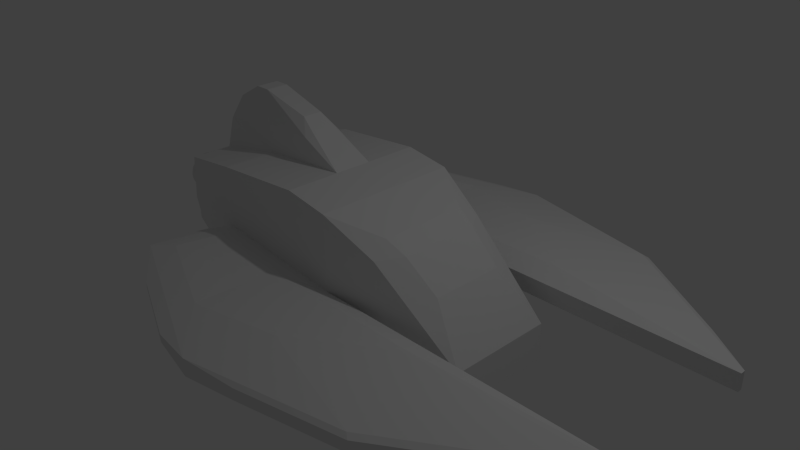 # Source: drone.blend  (saved by Blender 2.76.0; exported with 4.5.12 LTS)
import bpy
from mathutils import Matrix  # noqa: F401  (used for matrix-valued properties, if any)

bpy.ops.wm.read_factory_settings(use_empty=True)
scene = bpy.context.scene
scene.name = 'Scene'

# ---- collections
col_collection_1 = bpy.data.collections.new('Collection 1'); scene.collection.children.link(col_collection_1)

# ---- materials (node trees are filled in below, after node groups)
mat_transport_hull = bpy.data.materials.new('Transport.Hull')
mat_transport_hull.alpha_threshold = 0.0
mat_transport_hull.use_transparent_shadow = False
mat_transport_hull.roughness = 0.5
mat_transport_hull.line_color = (0.0, 0.0, 0.0, 1.0)
mat_transport_engine = bpy.data.materials.new('Transport.Engine')
mat_transport_engine.alpha_threshold = 0.0
mat_transport_engine.use_transparent_shadow = False
mat_transport_engine.roughness = 0.5

# ---- material node trees

# ---- world
world_world = bpy.data.worlds.new('World'); scene.world = world_world
world_world.color = (0.05088, 0.05088, 0.05088)
world_world.use_sun_shadow = False
world_world.sun_shadow_jitter_overblur = 0.0
world_world.cycles.sampling_method = 'MANUAL'
world_world.cycles.sample_map_resolution = 256

# ---- cameras
cam_camera = bpy.data.cameras.new('Camera')
cam_camera.clip_end = 100.0
cam_camera.lens = 35.0
cam_camera.sensor_width = 32.0
cam_camera.sensor_height = 18.0
cam_camera.ortho_scale = 7.314
cam_camera.dof.focus_distance = 0.0
cam_camera.dof.aperture_fstop = 128.0

# ---- lights
light_lamp = bpy.data.lights.new('Lamp', 'POINT')
light_lamp.transmission_factor = 0.0
light_lamp.cutoff_distance = 30.0
light_lamp.energy = 100.0
light_lamp.shadow_buffer_clip_start = 1.001
light_lamp.shadow_soft_size = 0.1
light_lamp.shadow_maximum_resolution = 0.006
light_lamp.use_absolute_resolution = True
light_lamp.cycles.use_multiple_importance_sampling = False

# ---- meshes
me_cube = bpy.data.meshes.new('Cube')
me_cube.from_pydata([(2.177, 0.7242, -0.8991), (-1.698, 1.0, -0.6402), (2.177, 0.7242, -0.3769), (-1.698, 1.0, 1.0), (0.2801, 1.0, -1.0), (0.2801, 1.0, 1.0), (2.177, 0.7242, -0.7056), (-1.698, 1.0, -0.03233), (0.2801, 1.0, -0.2588), (4.51, 1.068, -0.0238), (2.177, 0.7242, -0.6442), (4.51, 1.068, -0.2588), (4.51, 1.0, -0.0238), (-1.698, 1.0, 0.1604), (0.2801, 1.0, -0.0238), (4.51, 1.0, -0.2588), (0.2801, 2.965, -0.2588), (-1.962, 2.078, -0.03233), (-1.962, 2.078, 0.1604), (0.2801, 2.965, -0.0238), (2.177, 0.0, -0.8991), (2.177, 0.0, -0.3769), (-0.9547, 0.2621, 1.406), (0.2801, -2.98e-07, 1.0), (2.177, 0.0, -0.7056), (2.177, 0.0, -0.6442), (2.395, 2.483, -0.0238), (2.395, 1.0, -0.2588), (2.395, 1.0, -0.0238), (2.395, 2.483, -0.2588), (0.9893, 0.8621, -0.8982), (0.9893, 0.8621, 0.6054), (0.9893, 0.8621, -0.4309), (0.9893, 0.8621, -0.2827), (-2.789, 0.8415, -0.1453), (-2.851, 0.8415, 0.1604), (-2.789, 0.8415, 0.7851), (-2.789, 0.0, 0.7851), (-2.789, 0.8415, -0.03233), (-1.698, 0.2621, 1.0), (2.177, 0.1898, -0.8991), (2.177, 0.1898, -0.3769), (0.2801, 0.2621, 1.0), (2.177, 0.1898, -0.7056), (2.177, 0.1898, -0.6442), (-2.789, 0.2621, 0.7851), (-0.349, 1.0, -0.8856), (-0.349, 1.0, 1.101), (-0.349, 1.0, -0.1868), (-0.349, 1.0, 0.03477), (-0.4327, 2.683, -0.1868), (-0.4327, 2.683, 0.03477), (-0.349, 0.0, 1.101), (-0.349, 0.2621, 1.101), (-2.474, 0.0, 1.597), (-2.085, 0.0, 1.812), (-2.085, 0.1576, 1.812), (-2.474, 0.1576, 1.597), (-1.868, 0.0, 1.812), (-1.868, 0.1576, 1.812), (-2.791, 0.0, 1.191), (-2.791, 0.1576, 1.191), (-1.738, 0.2621, 1.406), (-0.9113, 0.1774, 1.471), (-1.125, 0.1363, 1.614), (-0.9113, 0.0, 1.471), (-0.6974, 0.0, 1.327), (-0.6974, 0.1774, 1.327), (-1.125, 0.0, 1.614), (1.188, 0.5513, 0.6294), (0.9204, 0.6033, 0.7784), (1.637, 0.2974, 0.2585), (1.637, 0.0, 0.2585), (0.9204, 0.3247, 0.7784), (0.9204, 0.0, 0.7784), (1.188, 0.0, 0.6294), (1.637, 0.4992, 0.2585), (1.188, 0.3111, 0.6294), (2.459, 2.527, -0.06279), (3.872, 1.582, -0.06279), (3.872, 1.582, -0.2198), (1.045, 2.849, -0.2198), (1.045, 2.849, -0.06279), (2.459, 2.527, -0.2198), (-0.6397, 2.77, -0.1124), (-1.33, 2.497, -0.04263), (-1.33, 2.497, 0.04438), (-0.3179, 2.897, -0.1449), (-0.3179, 2.897, -0.03877), (-0.6397, 2.77, -0.01233), (-1.94, 1.244, 0.01881), (-1.94, 1.244, 0.1093), (-2.064, 1.75, 0.01882), (-2.064, 1.75, 0.1093), (-2.805, 0.5639, -0.08933), (-2.805, 0.0, -0.08933), (-2.805, 0.3319, -0.08933), (-2.83, 0.5639, 0.03311), (-2.805, 0.5639, 0.2833), (-2.805, 0.3319, 0.2833), (-2.805, 0.5639, -0.04408), (-2.805, 0.3319, -0.04408), (-2.83, 0.3319, 0.03311), (-2.83, 0.0, 0.03311), (-2.805, 0.0, -0.04408), (-2.805, 0.0, 0.2833), (-0.4209, 0.9053, -0.9827), (-1.566, 0.9053, -0.7745), (-1.566, 0.2792, -0.7745), (0.7146, 0.7883, -0.9935), (0.1129, 0.9053, -1.08), (0.1129, 0.2792, -1.08), (-2.491, 0.7708, -0.3546), (1.722, 0.2179, -0.9942), (1.722, 0.0, -0.9942), (0.7146, 0.0, -0.9935), (0.1129, 0.0, -1.08), (-0.4209, 0.0, -0.9827), (-1.566, 0.0, -0.7745), (1.722, 0.6713, -0.9942), (0.7146, 0.2485, -0.9935), (-2.134, 0.5891, -0.4752), (-2.134, 0.3384, -0.4752), (-2.134, 0.0, -0.4752), (-0.4209, 0.2792, -0.9827), (-2.505, 0.5353, -0.3071), (-2.505, 0.0, -0.3071), (-2.505, 0.3384, -0.3071), (0.7515, 2.102, 0.09158), (1.923, 1.318, 0.09158), (0.7515, 1.28, 0.09158), (1.923, 1.28, 0.09158), (-0.769, 1.28, 0.124), (-1.517, 1.28, 0.1936), (-0.8154, 2.213, 0.124), (-1.663, 1.878, 0.1936), (-0.4205, 1.28, 0.09158), (-0.4205, 2.369, 0.09158), (-2.929, 0.7145, 0.3295), (-2.687, 0.7145, 0.3295), (-2.929, 0.7083, 0.267), (-2.687, 0.7083, 0.267), (-2.929, 0.6901, 0.2068), (-2.687, 0.6901, 0.2068), (-2.929, 0.6605, 0.1514), (-2.687, 0.6605, 0.1514), (-2.929, 0.6206, 0.1028), (-2.687, 0.6206, 0.1028), (-2.929, 0.572, 0.06292), (-2.687, 0.572, 0.06292), (-2.929, 0.5165, 0.03329), (-2.687, 0.5165, 0.03329), (-2.929, 0.4564, 0.01504), (-2.687, 0.4564, 0.01504), (-2.929, 0.3938, 0.008882), (-2.687, 0.3938, 0.008882), (-2.929, 0.3313, 0.01504), (-2.687, 0.3313, 0.01504), (-2.929, 0.2711, 0.03329), (-2.687, 0.2711, 0.03329), (-2.929, 0.2157, 0.06292), (-2.687, 0.2157, 0.06292), (-2.929, 0.1671, 0.1028), (-2.687, 0.1671, 0.1028), (-2.929, 0.1272, 0.1514), (-2.687, 0.1272, 0.1514), (-2.929, 0.09757, 0.2068), (-2.687, 0.09757, 0.2068), (-2.929, 0.07932, 0.267), (-2.687, 0.07932, 0.267), (-2.929, 0.07316, 0.3295), (-2.687, 0.07316, 0.3295), (-2.929, 0.07932, 0.3921), (-2.687, 0.07932, 0.3921), (-2.929, 0.09757, 0.4523), (-2.687, 0.09757, 0.4523), (-2.929, 0.1272, 0.5077), (-2.687, 0.1272, 0.5077), (-2.929, 0.1671, 0.5563), (-2.687, 0.1671, 0.5563), (-2.929, 0.2157, 0.5962), (-2.687, 0.2157, 0.5962), (-2.929, 0.2711, 0.6258), (-2.687, 0.2711, 0.6258), (-2.929, 0.3313, 0.6441), (-2.687, 0.3313, 0.6441), (-2.929, 0.3938, 0.6502), (-2.687, 0.3938, 0.6502), (-2.929, 0.4564, 0.6441), (-2.687, 0.4564, 0.6441), (-2.929, 0.5165, 0.6258), (-2.687, 0.5165, 0.6258), (-2.929, 0.572, 0.5962), (-2.687, 0.572, 0.5962), (-2.929, 0.6206, 0.5563), (-2.687, 0.6206, 0.5563), (-2.929, 0.6605, 0.5077), (-2.687, 0.6605, 0.5077), (-2.929, 0.6901, 0.4523), (-2.687, 0.6901, 0.4523), (-2.929, 0.7083, 0.3921), (-2.687, 0.7083, 0.3921), (-2.995, 0.6895, 0.3295), (-2.995, 0.6838, 0.2719), (-2.995, 0.667, 0.2164), (-2.995, 0.6397, 0.1653), (-2.995, 0.6029, 0.1205), (-2.995, 0.5581, 0.08371), (-2.995, 0.507, 0.05639), (-2.995, 0.4515, 0.03957), (-2.995, 0.3938, 0.03388), (-2.995, 0.3361, 0.03957), (-2.995, 0.2807, 0.05639), (-2.995, 0.2296, 0.08371), (-2.995, 0.1848, 0.1205), (-2.995, 0.148, 0.1653), (-2.995, 0.1207, 0.2164), (-2.995, 0.1038, 0.2719), (-2.995, 0.09816, 0.3295), (-2.995, 0.1038, 0.3872), (-2.995, 0.1207, 0.4427), (-2.995, 0.148, 0.4938), (-2.995, 0.1848, 0.5386), (-2.995, 0.2296, 0.5754), (-2.995, 0.2807, 0.6027), (-2.995, 0.3361, 0.6195), (-2.995, 0.3938, 0.6252), (-2.995, 0.4515, 0.6195), (-2.995, 0.507, 0.6027), (-2.995, 0.5581, 0.5754), (-2.995, 0.6029, 0.5386), (-2.995, 0.6397, 0.4938), (-2.995, 0.667, 0.4427), (-2.995, 0.6838, 0.3872), (-3.19, 0.6584, 0.3295), (-3.19, 0.6533, 0.2779), (-3.19, 0.6383, 0.2283), (-3.19, 0.6138, 0.1826), (-3.19, 0.5809, 0.1425), (-3.19, 0.5408, 0.1096), (-3.19, 0.4951, 0.08511), (-3.19, 0.4454, 0.07005), (-3.19, 0.3938, 0.06497), (-3.19, 0.3422, 0.07005), (-3.19, 0.2926, 0.08511), (-3.19, 0.2468, 0.1096), (-3.19, 0.2067, 0.1425), (-3.19, 0.1738, 0.1826), (-3.19, 0.1494, 0.2283), (-3.19, 0.1343, 0.2779), (-3.19, 0.1292, 0.3295), (-3.19, 0.1343, 0.3812), (-3.19, 0.1494, 0.4308), (-3.19, 0.1738, 0.4765), (-3.19, 0.2067, 0.5166), (-3.19, 0.2468, 0.5495), (-3.19, 0.2926, 0.574), (-3.19, 0.3422, 0.589), (-3.19, 0.3938, 0.5941), (-3.19, 0.4454, 0.589), (-3.19, 0.4951, 0.574), (-3.19, 0.5408, 0.5495), (-3.19, 0.5809, 0.5166), (-3.19, 0.6138, 0.4765), (-3.19, 0.6383, 0.4308), (-3.19, 0.6533, 0.3812), (-3.233, 0.6584, 0.3295), (-3.233, 0.6533, 0.2779), (-3.233, 0.6383, 0.2283), (-3.233, 0.6138, 0.1826), (-3.233, 0.5809, 0.1425), (-3.233, 0.5408, 0.1096), (-3.233, 0.4951, 0.08511), (-3.233, 0.4454, 0.07005), (-3.233, 0.3938, 0.06497), (-3.233, 0.3422, 0.07005), (-3.233, 0.2926, 0.08511), (-3.233, 0.2468, 0.1096), (-3.233, 0.2067, 0.1425), (-3.233, 0.1738, 0.1826), (-3.233, 0.1494, 0.2283), (-3.233, 0.1343, 0.2779), (-3.233, 0.1292, 0.3295), (-3.233, 0.1343, 0.3812), (-3.233, 0.1494, 0.4308), (-3.233, 0.1738, 0.4765), (-3.233, 0.2067, 0.5166), (-3.233, 0.2468, 0.5495), (-3.233, 0.2926, 0.574), (-3.233, 0.3422, 0.589), (-3.233, 0.3938, 0.5941), (-3.233, 0.4454, 0.589), (-3.233, 0.4951, 0.574), (-3.233, 0.5408, 0.5495), (-3.233, 0.5809, 0.5166), (-3.233, 0.6138, 0.4765), (-3.233, 0.6383, 0.4308), (-3.233, 0.6533, 0.3812), (-3.233, 0.6217, 0.3295), (-3.233, 0.6173, 0.2851), (-3.233, 0.6043, 0.2424), (-3.233, 0.5833, 0.203), (-3.233, 0.5549, 0.1684), (-3.233, 0.5204, 0.1401), (-3.233, 0.481, 0.1191), (-3.233, 0.4383, 0.1061), (-3.233, 0.3938, 0.1017), (-3.233, 0.3494, 0.1061), (-3.233, 0.3066, 0.1191), (-3.233, 0.2673, 0.1401), (-3.233, 0.2327, 0.1684), (-3.233, 0.2044, 0.203), (-3.233, 0.1833, 0.2424), (-3.233, 0.1704, 0.2851), (-3.233, 0.166, 0.3295), (-3.233, 0.1704, 0.374), (-3.233, 0.1833, 0.4167), (-3.233, 0.2044, 0.4561), (-3.233, 0.2327, 0.4907), (-3.233, 0.2673, 0.519), (-3.233, 0.3066, 0.54), (-3.233, 0.3494, 0.553), (-3.233, 0.3938, 0.5574), (-3.233, 0.4383, 0.553), (-3.233, 0.481, 0.54), (-3.233, 0.5204, 0.519), (-3.233, 0.5549, 0.4907), (-3.233, 0.5833, 0.4561), (-3.233, 0.6043, 0.4167), (-3.233, 0.6173, 0.374), (-2.892, 0.6217, 0.3295), (-2.892, 0.6173, 0.2851), (-2.892, 0.6043, 0.2424), (-2.892, 0.5833, 0.203), (-2.892, 0.5549, 0.1684), (-2.892, 0.5204, 0.1401), (-2.892, 0.481, 0.1191), (-2.892, 0.4383, 0.1061), (-2.892, 0.3938, 0.1017), (-2.892, 0.3494, 0.1061), (-2.892, 0.3066, 0.1191), (-2.892, 0.2673, 0.1401), (-2.892, 0.2327, 0.1684), (-2.892, 0.2044, 0.203), (-2.892, 0.1833, 0.2424), (-2.892, 0.1704, 0.2851), (-2.892, 0.166, 0.3295), (-2.892, 0.1704, 0.374), (-2.892, 0.1833, 0.4167), (-2.892, 0.2044, 0.4561), (-2.892, 0.2327, 0.4907), (-2.892, 0.2673, 0.519), (-2.892, 0.3066, 0.54), (-2.892, 0.3494, 0.553), (-2.892, 0.3938, 0.5574), (-2.892, 0.4383, 0.553), (-2.892, 0.481, 0.54), (-2.892, 0.5204, 0.519), (-2.892, 0.5549, 0.4907), (-2.892, 0.5833, 0.4561), (-2.892, 0.6043, 0.4167), (-2.892, 0.6173, 0.374), (0.2163, 1.264, -0.1947), (-0.5646, 1.264, -0.1053), (1.804, 1.264, -0.2364), (0.5804, 1.264, -0.2364), (3.029, 1.304, -0.2364), (3.029, 1.264, -0.2364), (0.1679, 2.238, -0.1947), (-0.717, 1.889, -0.1053), (0.5804, 2.402, -0.2364), (1.804, 2.123, -0.2364)], [], [(13, 7, 38, 35), (48, 46, 1, 7), (32, 30, 4, 8), (33, 32, 8, 14), (15, 27, 364, 367), (7, 1, 34, 38), (47, 49, 13, 3), (31, 33, 14, 5), (28, 27, 15, 12), (45, 36, 98, 99), (19, 51, 134, 137), (8, 48, 362, 365), (51, 19, 88, 89), (7, 13, 91, 90), (28, 12, 131, 130), (29, 16, 81, 83), (43, 44, 25, 24), (12, 15, 11, 9), (40, 43, 24, 20), (31, 5, 70, 69), (44, 41, 21, 25), (62, 61, 57, 56), (16, 19, 82, 81), (29, 11, 366, 371), (26, 19, 137, 128), (14, 8, 27, 28), (2, 31, 69, 76), (2, 10, 33, 31), (10, 6, 32, 33), (6, 0, 30, 32), (35, 38, 100, 97), (37, 45, 99, 105), (40, 20, 114, 113), (39, 3, 36, 45), (3, 13, 35, 36), (61, 60, 54, 57), (36, 35, 97, 98), (4, 30, 109, 110), (95, 96, 127, 126), (34, 1, 107, 112), (5, 42, 73, 70), (46, 4, 110, 106), (47, 3, 39, 53), (10, 2, 41, 44), (21, 41, 71, 72), (30, 0, 119, 109), (0, 6, 43, 40), (6, 10, 44, 43), (38, 34, 94, 100), (5, 47, 53, 42), (94, 34, 112, 125), (0, 40, 113, 119), (42, 53, 52, 23), (13, 49, 132, 133), (19, 16, 87, 88), (5, 14, 49, 47), (16, 29, 371, 370), (8, 4, 46, 48), (59, 56, 55, 58), (55, 56, 57, 54), (53, 22, 63, 67), (22, 62, 56, 59), (53, 39, 62, 22), (59, 58, 68, 64), (45, 37, 60, 61), (39, 45, 61, 62), (65, 63, 64, 68), (66, 67, 63, 65), (22, 59, 64, 63), (52, 53, 67, 66), (77, 73, 74, 75), (71, 77, 75, 72), (76, 69, 77, 71), (69, 70, 73, 77), (42, 23, 74, 73), (41, 2, 76, 71), (83, 78, 79, 80), (81, 82, 78, 83), (9, 11, 80, 79), (26, 9, 79, 78), (19, 26, 78, 82), (11, 29, 83, 80), (89, 84, 85, 86), (88, 87, 84, 89), (50, 17, 85, 84), (18, 51, 89, 86), (17, 18, 86, 85), (16, 50, 84, 87), (90, 91, 93, 92), (18, 17, 92, 93), (13, 18, 93, 91), (17, 7, 90, 92), (96, 94, 125, 127), (102, 99, 98, 97), (96, 101, 100, 94), (101, 102, 97, 100), (104, 103, 102, 101), (95, 104, 101, 96), (103, 105, 99, 102), (1, 46, 106, 107), (120, 115, 116, 111), (124, 117, 118, 108), (113, 114, 115, 120), (107, 108, 122, 121), (108, 118, 123, 122), (112, 107, 121, 125), (119, 113, 120, 109), (106, 124, 108, 107), (109, 120, 111, 110), (110, 111, 124, 106), (111, 116, 117, 124), (122, 123, 126, 127), (121, 122, 127, 125), (128, 130, 131, 129), (132, 136, 137, 134), (137, 136, 130, 128), (133, 132, 134, 135), (9, 26, 128, 129), (18, 13, 133, 135), (12, 9, 129, 131), (51, 18, 135, 134), (49, 14, 136, 132), (14, 28, 130, 136), (138, 139, 141, 140), (140, 141, 143, 142), (142, 143, 145, 144), (144, 145, 147, 146), (146, 147, 149, 148), (148, 149, 151, 150), (150, 151, 153, 152), (152, 153, 155, 154), (154, 155, 157, 156), (156, 157, 159, 158), (158, 159, 161, 160), (160, 161, 163, 162), (162, 163, 165, 164), (164, 165, 167, 166), (166, 167, 169, 168), (168, 169, 171, 170), (170, 171, 173, 172), (172, 173, 175, 174), (174, 175, 177, 176), (176, 177, 179, 178), (178, 179, 181, 180), (180, 181, 183, 182), (182, 183, 185, 184), (184, 185, 187, 186), (186, 187, 189, 188), (188, 189, 191, 190), (190, 191, 193, 192), (192, 193, 195, 194), (194, 195, 197, 196), (196, 197, 199, 198), (141, 139, 201, 199, 197, 195, 193, 191, 189, 187, 185, 183, 181, 179, 177, 175, 173, 171, 169, 167, 165, 163, 161, 159, 157, 155, 153, 151, 149, 147, 145, 143), (200, 201, 139, 138), (198, 199, 201, 200), (146, 148, 207, 206), (212, 213, 245, 244), (164, 166, 216, 215), (182, 184, 225, 224), (138, 140, 203, 202), (200, 138, 202, 233), (156, 158, 212, 211), (174, 176, 221, 220), (192, 194, 230, 229), (148, 150, 208, 207), (166, 168, 217, 216), (184, 186, 226, 225), (140, 142, 204, 203), (158, 160, 213, 212), (176, 178, 222, 221), (194, 196, 231, 230), (150, 152, 209, 208), (168, 170, 218, 217), (186, 188, 227, 226), (142, 144, 205, 204), (160, 162, 214, 213), (178, 180, 223, 222), (196, 198, 232, 231), (152, 154, 210, 209), (170, 172, 219, 218), (188, 190, 228, 227), (144, 146, 206, 205), (162, 164, 215, 214), (180, 182, 224, 223), (198, 200, 233, 232), (154, 156, 211, 210), (172, 174, 220, 219), (190, 192, 229, 228), (247, 248, 280, 279), (226, 227, 259, 258), (213, 214, 246, 245), (227, 228, 260, 259), (214, 215, 247, 246), (228, 229, 261, 260), (215, 216, 248, 247), (202, 203, 235, 234), (229, 230, 262, 261), (216, 217, 249, 248), (203, 204, 236, 235), (230, 231, 263, 262), (217, 218, 250, 249), (204, 205, 237, 236), (231, 232, 264, 263), (218, 219, 251, 250), (205, 206, 238, 237), (232, 233, 265, 264), (219, 220, 252, 251), (206, 207, 239, 238), (233, 202, 234, 265), (220, 221, 253, 252), (207, 208, 240, 239), (221, 222, 254, 253), (208, 209, 241, 240), (222, 223, 255, 254), (209, 210, 242, 241), (223, 224, 256, 255), (210, 211, 243, 242), (224, 225, 257, 256), (211, 212, 244, 243), (225, 226, 258, 257), (282, 283, 315, 314), (234, 235, 267, 266), (261, 262, 294, 293), (248, 249, 281, 280), (235, 236, 268, 267), (262, 263, 295, 294), (249, 250, 282, 281), (236, 237, 269, 268), (263, 264, 296, 295), (250, 251, 283, 282), (237, 238, 270, 269), (264, 265, 297, 296), (251, 252, 284, 283), (238, 239, 271, 270), (265, 234, 266, 297), (252, 253, 285, 284), (239, 240, 272, 271), (253, 254, 286, 285), (240, 241, 273, 272), (254, 255, 287, 286), (241, 242, 274, 273), (255, 256, 288, 287), (242, 243, 275, 274), (256, 257, 289, 288), (243, 244, 276, 275), (257, 258, 290, 289), (244, 245, 277, 276), (258, 259, 291, 290), (245, 246, 278, 277), (259, 260, 292, 291), (246, 247, 279, 278), (260, 261, 293, 292), (317, 318, 350, 349), (269, 270, 302, 301), (296, 297, 329, 328), (283, 284, 316, 315), (270, 271, 303, 302), (297, 266, 298, 329), (284, 285, 317, 316), (271, 272, 304, 303), (285, 286, 318, 317), (272, 273, 305, 304), (286, 287, 319, 318), (273, 274, 306, 305), (287, 288, 320, 319), (274, 275, 307, 306), (288, 289, 321, 320), (275, 276, 308, 307), (289, 290, 322, 321), (276, 277, 309, 308), (290, 291, 323, 322), (277, 278, 310, 309), (291, 292, 324, 323), (278, 279, 311, 310), (292, 293, 325, 324), (279, 280, 312, 311), (266, 267, 299, 298), (293, 294, 326, 325), (280, 281, 313, 312), (267, 268, 300, 299), (294, 295, 327, 326), (281, 282, 314, 313), (268, 269, 301, 300), (295, 296, 328, 327), (330, 331, 332, 333, 334, 335, 336, 337, 338, 339, 340, 341, 342, 343, 344, 345, 346, 347, 348, 349, 350, 351, 352, 353, 354, 355, 356, 357, 358, 359, 360, 361), (304, 305, 337, 336), (318, 319, 351, 350), (305, 306, 338, 337), (319, 320, 352, 351), (306, 307, 339, 338), (320, 321, 353, 352), (307, 308, 340, 339), (321, 322, 354, 353), (308, 309, 341, 340), (322, 323, 355, 354), (309, 310, 342, 341), (323, 324, 356, 355), (310, 311, 343, 342), (324, 325, 357, 356), (311, 312, 344, 343), (298, 299, 331, 330), (325, 326, 358, 357), (312, 313, 345, 344), (299, 300, 332, 331), (326, 327, 359, 358), (313, 314, 346, 345), (300, 301, 333, 332), (327, 328, 360, 359), (314, 315, 347, 346), (301, 302, 334, 333), (328, 329, 361, 360), (315, 316, 348, 347), (302, 303, 335, 334), (329, 298, 330, 361), (316, 317, 349, 348), (303, 304, 336, 335), (362, 363, 369, 368), (364, 371, 366, 367), (365, 370, 371, 364), (365, 362, 368, 370), (11, 15, 367, 366), (27, 8, 365, 364), (17, 50, 368, 369), (50, 16, 370, 368), (48, 7, 363, 362), (7, 17, 369, 363)])
me_cube.polygons.foreach_set('material_index', [0, 0, 0, 0, 0, 0, 0, 0, 0, 0, 0, 0, 0, 0, 0, 0, 0, 0, 0, 0, 0, 0, 0, 0, 0, 0, 0, 0, 0, 0, 0, 0, 0, 0, 0, 0, 0, 0, 0, 0, 0, 0, 0, 0, 0, 0, 0, 0, 0, 0, 0, 0, 0, 0, 0, 0, 0, 0, 0, 0, 0, 0, 0, 0, 0, 0, 0, 0, 0, 0, 0, 0, 0, 0, 0, 0, 0, 0, 0, 0, 0, 0, 0, 0, 0, 0, 0, 0, 0, 0, 0, 0, 0, 0, 0, 0, 0, 0, 0, 0, 0, 0, 0, 0, 0, 0, 0, 0, 0, 0, 0, 0, 0, 0, 0, 0, 0, 0, 0, 0, 0, 0, 0, 1, 1, 1, 1, 1, 1, 1, 1, 1, 1, 1, 1, 1, 1, 1, 1, 1, 1, 1, 1, 1, 1, 1, 1, 1, 1, 1, 1, 1, 1, 1, 1, 1, 1, 1, 1, 1, 1, 1, 1, 1, 1, 1, 1, 1, 1, 1, 1, 1, 1, 1, 1, 1, 1, 1, 1, 1, 1, 1, 1, 1, 1, 1, 1, 1, 1, 1, 1, 1, 1, 1, 1, 1, 1, 1, 1, 1, 1, 1, 1, 1, 1, 1, 1, 1, 1, 1, 1, 1, 1, 1, 1, 1, 1, 1, 1, 1, 1, 1, 1, 1, 1, 1, 1, 1, 1, 1, 1, 1, 1, 1, 1, 1, 1, 1, 1, 1, 1, 1, 1, 1, 1, 1, 1, 1, 1, 1, 1, 1, 1, 1, 1, 1, 1, 1, 1, 1, 1, 1, 1, 1, 1, 1, 1, 1, 1, 1, 1, 1, 1, 1, 1, 1, 1, 1, 1, 1, 1, 1, 1, 1, 1, 1, 1, 1, 1, 1, 1, 1, 1, 1, 1, 1, 1, 1, 1, 1, 1, 1, 1, 1, 1, 1, 1, 1, 1, 1, 1, 1, 1, 1, 1, 1, 1, 0, 0, 0, 0, 0, 0, 0, 0, 0, 0])
me_cube.materials.append(mat_transport_hull)
me_cube.materials.append(mat_transport_engine)
me_cube.use_remesh_preserve_volume = False
me_cube.use_remesh_preserve_attributes = False
me_cube.use_mirror_vertex_groups = False
me_cube.update()

# ---- objects
ob_cube = bpy.data.objects.new('Cube', me_cube)
ob_lamp = bpy.data.objects.new('Lamp', light_lamp)
ob_camera = bpy.data.objects.new('Camera', cam_camera)

# ---- transforms, parenting, visibility, modifiers, constraints
ob_cube.location = (0.0, 0.0, 0.0)
ob_cube.lock_rotations_4d = False
ob_cube.empty_display_type = 'ARROWS'
ob_cube.lineart.crease_threshold = 0.0
_m = ob_cube.modifiers.new('Mirror', 'MIRROR')
_m.use_axis = (False, True, False)
_m.use_clip = True
ob_lamp.location = (4.076, 1.005, 5.904)
ob_lamp.rotation_euler = (0.6503, 0.05522, 1.866)
ob_lamp.lock_rotations_4d = False
ob_lamp.empty_display_type = 'ARROWS'
ob_lamp.color = (0.0, 0.0, 0.0, 0.0)
ob_lamp.lineart.crease_threshold = 0.0
ob_camera.location = (7.481, -6.508, 5.344)
ob_camera.rotation_euler = (1.109, 0.01082, 0.8149)
ob_camera.lock_rotations_4d = False
ob_camera.empty_display_type = 'ARROWS'
ob_camera.color = (0.0, 0.0, 0.0, 0.0)
ob_camera.display_type = 'WIRE'
ob_camera.lineart.crease_threshold = 0.0

# ---- collection membership
col_collection_1.objects.link(ob_cube)
col_collection_1.objects.link(ob_lamp)
col_collection_1.objects.link(ob_camera)

# ---- scene / render settings (as saved in the file)
scene.camera = ob_camera
scene.frame_start = 1; scene.frame_end = 250; scene.frame_set(1)
scene.render.engine = 'BLENDER_EEVEE_NEXT'
scene.render.resolution_percentage = 50
scene.render.dither_intensity = 0.0
scene.cycles.use_denoising = False
scene.cycles.samples = 10
scene.cycles.sampling_pattern = 'TABULATED_SOBOL'
scene.cycles.light_sampling_threshold = 0.0
scene.cycles.use_adaptive_sampling = False
scene.cycles.use_light_tree = False
scene.cycles.blur_glossy = 0.0
scene.cycles.pixel_filter_type = 'GAUSSIAN'
scene.cycles.sample_clamp_indirect = 0.0
scene.view_settings.view_transform = 'Standard'
bpy.context.view_layer.update()
